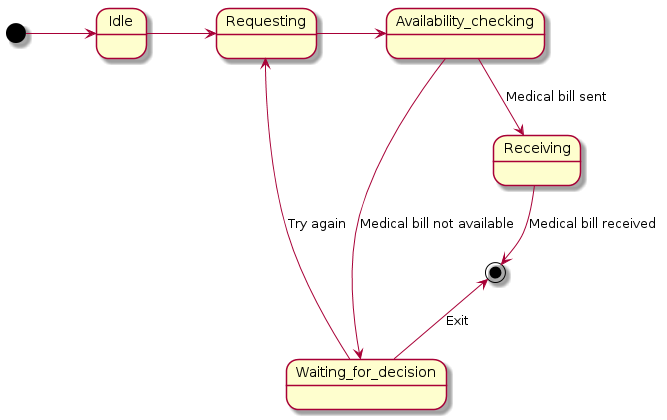

The diagram above was rendered by PlantUML. Its source (embedded in the PNG):
@startuml
[*] -> Idle 
Idle -> Requesting
Requesting -> Availability_checking
Availability_checking -down-> Waiting_for_decision : Medical bill not available
Waiting_for_decision -up-> Requesting : Try again
Waiting_for_decision -up-> [*] : Exit
Availability_checking -down-> Receiving : Medical bill sent
Receiving -down-> [*] : Medical bill received
@enduml